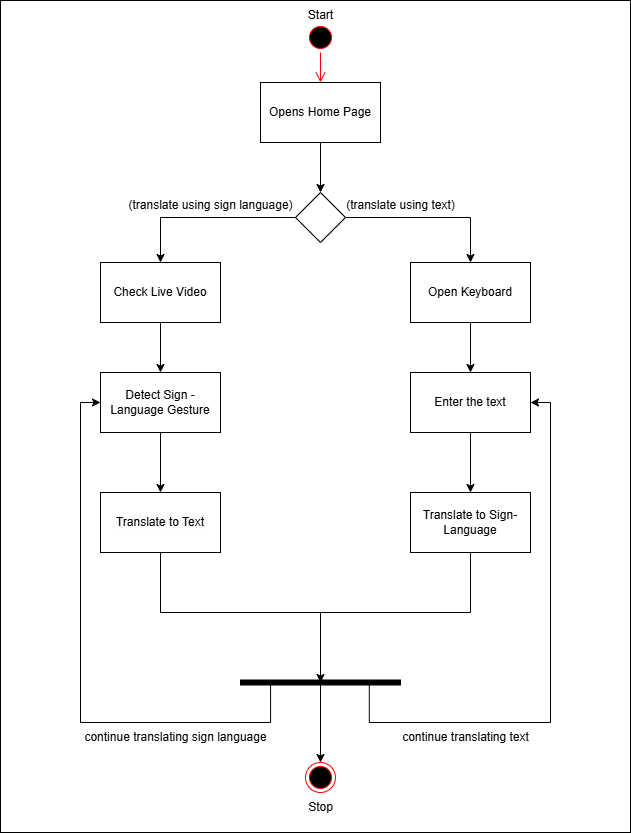

The diagram above was exported from draw.io. Its source (the exported page's mxGraphModel, read from the mxfile embedded in the PNG):
<mxGraphModel dx="1290" dy="522" grid="1" gridSize="10" guides="1" tooltips="1" connect="1" arrows="1" fold="1" page="1" pageScale="1" pageWidth="850" pageHeight="1100" math="0" shadow="0">
  <root>
    <mxCell id="0" />
    <mxCell id="1" parent="0" />
    <mxCell id="7gnZnps55oOnh0NkHGnw-36" value="" style="rounded=0;whiteSpace=wrap;html=1;" parent="1" vertex="1">
      <mxGeometry x="100" y="78" width="630" height="832" as="geometry" />
    </mxCell>
    <mxCell id="7gnZnps55oOnh0NkHGnw-1" value="" style="ellipse;html=1;shape=startState;fillColor=#000000;strokeColor=#ff0000;" parent="1" vertex="1">
      <mxGeometry x="405" y="100" width="30" height="30" as="geometry" />
    </mxCell>
    <mxCell id="7gnZnps55oOnh0NkHGnw-2" value="" style="edgeStyle=orthogonalEdgeStyle;html=1;verticalAlign=bottom;endArrow=open;endSize=8;strokeColor=#ff0000;rounded=0;entryX=0.5;entryY=0;entryDx=0;entryDy=0;" parent="1" source="7gnZnps55oOnh0NkHGnw-1" target="7gnZnps55oOnh0NkHGnw-4" edge="1">
      <mxGeometry relative="1" as="geometry">
        <mxPoint x="415" y="190" as="targetPoint" />
      </mxGeometry>
    </mxCell>
    <mxCell id="7gnZnps55oOnh0NkHGnw-3" style="edgeStyle=orthogonalEdgeStyle;rounded=0;orthogonalLoop=1;jettySize=auto;html=1;" parent="1" source="7gnZnps55oOnh0NkHGnw-4" target="7gnZnps55oOnh0NkHGnw-20" edge="1">
      <mxGeometry relative="1" as="geometry" />
    </mxCell>
    <mxCell id="7gnZnps55oOnh0NkHGnw-4" value="Opens Home Page" style="html=1;dashed=0;whiteSpace=wrap;" parent="1" vertex="1">
      <mxGeometry x="360" y="160" width="120" height="60" as="geometry" />
    </mxCell>
    <mxCell id="7gnZnps55oOnh0NkHGnw-5" value="" style="edgeStyle=orthogonalEdgeStyle;rounded=0;orthogonalLoop=1;jettySize=auto;html=1;" parent="1" source="7gnZnps55oOnh0NkHGnw-6" target="7gnZnps55oOnh0NkHGnw-8" edge="1">
      <mxGeometry relative="1" as="geometry" />
    </mxCell>
    <mxCell id="7gnZnps55oOnh0NkHGnw-6" value="Check Live Video" style="html=1;dashed=0;whiteSpace=wrap;" parent="1" vertex="1">
      <mxGeometry x="200" y="340" width="120" height="60" as="geometry" />
    </mxCell>
    <mxCell id="7gnZnps55oOnh0NkHGnw-7" value="" style="edgeStyle=orthogonalEdgeStyle;rounded=0;orthogonalLoop=1;jettySize=auto;html=1;" parent="1" source="7gnZnps55oOnh0NkHGnw-8" target="7gnZnps55oOnh0NkHGnw-22" edge="1">
      <mxGeometry relative="1" as="geometry" />
    </mxCell>
    <mxCell id="7gnZnps55oOnh0NkHGnw-8" value="Detect Sign - Language Gesture" style="html=1;dashed=0;whiteSpace=wrap;" parent="1" vertex="1">
      <mxGeometry x="200" y="450" width="120" height="60" as="geometry" />
    </mxCell>
    <mxCell id="7gnZnps55oOnh0NkHGnw-9" value="" style="edgeStyle=orthogonalEdgeStyle;rounded=0;orthogonalLoop=1;jettySize=auto;html=1;" parent="1" source="7gnZnps55oOnh0NkHGnw-10" target="7gnZnps55oOnh0NkHGnw-12" edge="1">
      <mxGeometry relative="1" as="geometry" />
    </mxCell>
    <mxCell id="7gnZnps55oOnh0NkHGnw-10" value="Open Keyboard" style="whiteSpace=wrap;html=1;dashed=0;" parent="1" vertex="1">
      <mxGeometry x="510" y="340" width="120" height="60" as="geometry" />
    </mxCell>
    <mxCell id="7gnZnps55oOnh0NkHGnw-11" value="" style="edgeStyle=orthogonalEdgeStyle;rounded=0;orthogonalLoop=1;jettySize=auto;html=1;" parent="1" source="7gnZnps55oOnh0NkHGnw-12" target="7gnZnps55oOnh0NkHGnw-14" edge="1">
      <mxGeometry relative="1" as="geometry" />
    </mxCell>
    <mxCell id="7gnZnps55oOnh0NkHGnw-12" value="Enter the text" style="whiteSpace=wrap;html=1;dashed=0;" parent="1" vertex="1">
      <mxGeometry x="510" y="450" width="120" height="60" as="geometry" />
    </mxCell>
    <mxCell id="7gnZnps55oOnh0NkHGnw-34" style="edgeStyle=orthogonalEdgeStyle;rounded=0;orthogonalLoop=1;jettySize=auto;html=1;endArrow=none;startFill=0;entryX=0.02;entryY=0.488;entryDx=0;entryDy=0;entryPerimeter=0;" parent="1" target="7gnZnps55oOnh0NkHGnw-33" edge="1">
      <mxGeometry relative="1" as="geometry">
        <mxPoint x="420" y="690" as="targetPoint" />
        <mxPoint x="570" y="620" as="sourcePoint" />
        <Array as="points">
          <mxPoint x="570" y="690" />
          <mxPoint x="420" y="690" />
          <mxPoint x="420" y="758" />
        </Array>
      </mxGeometry>
    </mxCell>
    <mxCell id="7gnZnps55oOnh0NkHGnw-14" value="Translate to Sign-Language" style="whiteSpace=wrap;html=1;dashed=0;" parent="1" vertex="1">
      <mxGeometry x="510" y="570" width="120" height="60" as="geometry" />
    </mxCell>
    <mxCell id="7gnZnps55oOnh0NkHGnw-15" value="" style="ellipse;html=1;shape=endState;fillColor=#000000;strokeColor=#ff0000;" parent="1" vertex="1">
      <mxGeometry x="405" y="840" width="30" height="30" as="geometry" />
    </mxCell>
    <mxCell id="7gnZnps55oOnh0NkHGnw-16" value="Start" style="text;html=1;align=center;verticalAlign=middle;resizable=0;points=[];autosize=1;strokeColor=none;fillColor=none;" parent="1" vertex="1">
      <mxGeometry x="395" y="78" width="50" height="30" as="geometry" />
    </mxCell>
    <mxCell id="7gnZnps55oOnh0NkHGnw-17" value="Stop" style="text;html=1;align=center;verticalAlign=middle;resizable=0;points=[];autosize=1;strokeColor=none;fillColor=none;" parent="1" vertex="1">
      <mxGeometry x="395" y="870" width="50" height="30" as="geometry" />
    </mxCell>
    <mxCell id="7gnZnps55oOnh0NkHGnw-18" style="edgeStyle=orthogonalEdgeStyle;rounded=0;orthogonalLoop=1;jettySize=auto;html=1;entryX=0.5;entryY=0;entryDx=0;entryDy=0;" parent="1" source="7gnZnps55oOnh0NkHGnw-20" target="7gnZnps55oOnh0NkHGnw-10" edge="1">
      <mxGeometry relative="1" as="geometry" />
    </mxCell>
    <mxCell id="7gnZnps55oOnh0NkHGnw-19" style="edgeStyle=orthogonalEdgeStyle;rounded=0;orthogonalLoop=1;jettySize=auto;html=1;entryX=0.5;entryY=0;entryDx=0;entryDy=0;" parent="1" source="7gnZnps55oOnh0NkHGnw-20" target="7gnZnps55oOnh0NkHGnw-6" edge="1">
      <mxGeometry relative="1" as="geometry" />
    </mxCell>
    <mxCell id="7gnZnps55oOnh0NkHGnw-20" value="" style="rhombus;whiteSpace=wrap;html=1;" parent="1" vertex="1">
      <mxGeometry x="395" y="270" width="50" height="50" as="geometry" />
    </mxCell>
    <mxCell id="7gnZnps55oOnh0NkHGnw-21" style="edgeStyle=orthogonalEdgeStyle;rounded=0;orthogonalLoop=1;jettySize=auto;html=1;exitX=0.5;exitY=1;exitDx=0;exitDy=0;" parent="1" source="7gnZnps55oOnh0NkHGnw-22" edge="1">
      <mxGeometry relative="1" as="geometry">
        <mxPoint x="420" y="760" as="targetPoint" />
        <Array as="points">
          <mxPoint x="260" y="690" />
          <mxPoint x="420" y="690" />
        </Array>
      </mxGeometry>
    </mxCell>
    <mxCell id="7gnZnps55oOnh0NkHGnw-22" value="&lt;span style=&quot;color: rgb(0, 0, 0); background-color: rgb(251, 251, 251); float: none; display: inline !important;&quot;&gt;Translate to Text&lt;/span&gt;" style="whiteSpace=wrap;html=1;dashed=0;" parent="1" vertex="1">
      <mxGeometry x="200" y="570" width="120" height="60" as="geometry" />
    </mxCell>
    <mxCell id="7gnZnps55oOnh0NkHGnw-23" style="edgeStyle=orthogonalEdgeStyle;rounded=0;orthogonalLoop=1;jettySize=auto;html=1;entryX=0.5;entryY=0;entryDx=0;entryDy=0;exitX=0.5;exitY=0.5;exitDx=0;exitDy=0;exitPerimeter=0;" parent="1" source="7gnZnps55oOnh0NkHGnw-33" target="7gnZnps55oOnh0NkHGnw-15" edge="1">
      <mxGeometry relative="1" as="geometry">
        <mxPoint x="420" y="820" as="sourcePoint" />
      </mxGeometry>
    </mxCell>
    <mxCell id="7gnZnps55oOnh0NkHGnw-24" style="edgeStyle=orthogonalEdgeStyle;rounded=0;orthogonalLoop=1;jettySize=auto;html=1;entryX=0;entryY=0.5;entryDx=0;entryDy=0;exitX=0.795;exitY=0.812;exitDx=0;exitDy=0;exitPerimeter=0;" parent="1" source="7gnZnps55oOnh0NkHGnw-33" target="7gnZnps55oOnh0NkHGnw-8" edge="1">
      <mxGeometry relative="1" as="geometry">
        <mxPoint x="360" y="800" as="sourcePoint" />
        <Array as="points">
          <mxPoint x="370" y="800" />
          <mxPoint x="180" y="800" />
          <mxPoint x="180" y="480" />
        </Array>
      </mxGeometry>
    </mxCell>
    <mxCell id="7gnZnps55oOnh0NkHGnw-25" style="edgeStyle=orthogonalEdgeStyle;rounded=0;orthogonalLoop=1;jettySize=auto;html=1;entryX=1;entryY=0.5;entryDx=0;entryDy=0;exitX=0.719;exitY=0.195;exitDx=0;exitDy=0;exitPerimeter=0;" parent="1" source="7gnZnps55oOnh0NkHGnw-33" target="7gnZnps55oOnh0NkHGnw-12" edge="1">
      <mxGeometry relative="1" as="geometry">
        <mxPoint x="470" y="800" as="sourcePoint" />
        <Array as="points">
          <mxPoint x="469" y="800" />
          <mxPoint x="650" y="800" />
          <mxPoint x="650" y="480" />
        </Array>
      </mxGeometry>
    </mxCell>
    <mxCell id="7gnZnps55oOnh0NkHGnw-27" value="continue translating sign language" style="text;html=1;align=center;verticalAlign=middle;resizable=0;points=[];autosize=1;strokeColor=none;fillColor=none;" parent="1" vertex="1">
      <mxGeometry x="170" y="800" width="210" height="30" as="geometry" />
    </mxCell>
    <mxCell id="7gnZnps55oOnh0NkHGnw-28" value="continue translating text" style="text;html=1;align=center;verticalAlign=middle;resizable=0;points=[];autosize=1;strokeColor=none;fillColor=none;" parent="1" vertex="1">
      <mxGeometry x="490" y="800" width="150" height="30" as="geometry" />
    </mxCell>
    <mxCell id="7gnZnps55oOnh0NkHGnw-29" value="(translate using sign language)" style="text;html=1;align=center;verticalAlign=middle;resizable=0;points=[];autosize=1;strokeColor=none;fillColor=none;" parent="1" vertex="1">
      <mxGeometry x="215" y="268" width="190" height="30" as="geometry" />
    </mxCell>
    <mxCell id="7gnZnps55oOnh0NkHGnw-30" value="(translate using text)" style="text;html=1;align=center;verticalAlign=middle;resizable=0;points=[];autosize=1;strokeColor=none;fillColor=none;" parent="1" vertex="1">
      <mxGeometry x="435" y="268" width="130" height="30" as="geometry" />
    </mxCell>
    <mxCell id="7gnZnps55oOnh0NkHGnw-33" value="" style="html=1;points=[];perimeter=orthogonalPerimeter;fillColor=strokeColor;rotation=90;" parent="1" vertex="1">
      <mxGeometry x="417.5" y="680" width="5" height="160" as="geometry" />
    </mxCell>
  </root>
</mxGraphModel>